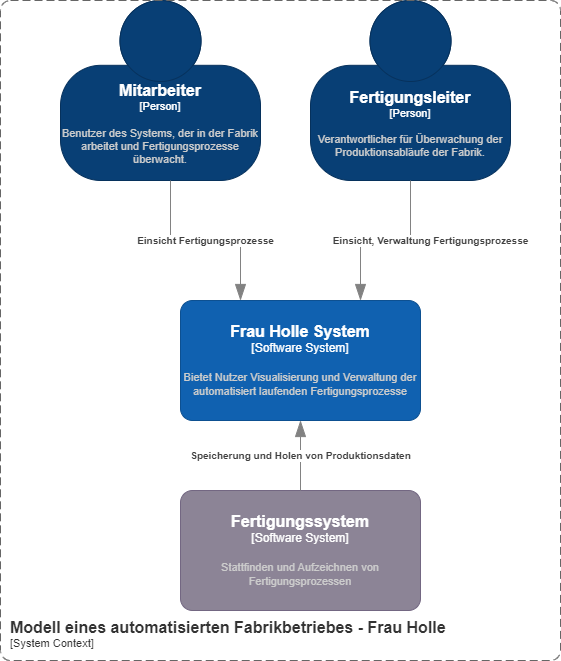

The diagram above was exported from draw.io. Its source (the exported page's mxGraphModel, read from the mxfile embedded in the PNG):
<mxGraphModel dx="1036" dy="606" grid="1" gridSize="10" guides="1" tooltips="1" connect="1" arrows="1" fold="1" page="1" pageScale="1" pageWidth="827" pageHeight="1169" math="0" shadow="0">
  <root>
    <mxCell id="0" />
    <mxCell id="1" parent="0" />
    <object placeholders="1" c4Name="Mitarbeiter" c4Type="Person" c4Description="Benutzer des Systems, der in der Fabrik arbeitet und Fertigungsprozesse überwacht." label="&lt;font style=&quot;font-size: 16px&quot;&gt;&lt;b&gt;%c4Name%&lt;/b&gt;&lt;/font&gt;&lt;div&gt;[%c4Type%]&lt;/div&gt;&lt;br&gt;&lt;div&gt;&lt;font style=&quot;font-size: 11px&quot;&gt;&lt;font color=&quot;#cccccc&quot;&gt;%c4Description%&lt;/font&gt;&lt;/div&gt;" id="qyH0ibVdg32JchlG7otq-1">
      <mxCell style="html=1;fontSize=11;dashed=0;whiteSpace=wrap;fillColor=#083F75;strokeColor=#06315C;fontColor=#ffffff;shape=mxgraph.c4.person2;align=center;metaEdit=1;points=[[0.5,0,0],[1,0.5,0],[1,0.75,0],[0.75,1,0],[0.5,1,0],[0.25,1,0],[0,0.75,0],[0,0.5,0]];resizable=0;" parent="1" vertex="1">
        <mxGeometry x="140" y="20" width="200" height="180" as="geometry" />
      </mxCell>
    </object>
    <object placeholders="1" c4Name="Fertigungsleiter" c4Type="Person" c4Description="Verantwortlicher für Überwachung der Produktionsabläufe der Fabrik." label="&lt;font style=&quot;font-size: 16px&quot;&gt;&lt;b&gt;%c4Name%&lt;/b&gt;&lt;/font&gt;&lt;div&gt;[%c4Type%]&lt;/div&gt;&lt;br&gt;&lt;div&gt;&lt;font style=&quot;font-size: 11px&quot;&gt;&lt;font color=&quot;#cccccc&quot;&gt;%c4Description%&lt;/font&gt;&lt;/div&gt;" id="qyH0ibVdg32JchlG7otq-2">
      <mxCell style="html=1;fontSize=11;dashed=0;whiteSpace=wrap;fillColor=#083F75;strokeColor=#06315C;fontColor=#ffffff;shape=mxgraph.c4.person2;align=center;metaEdit=1;points=[[0.5,0,0],[1,0.5,0],[1,0.75,0],[0.75,1,0],[0.5,1,0],[0.25,1,0],[0,0.75,0],[0,0.5,0]];resizable=0;" parent="1" vertex="1">
        <mxGeometry x="390" y="20" width="200" height="180" as="geometry" />
      </mxCell>
    </object>
    <object placeholders="1" c4Name="Frau Holle System" c4Type="Software System" c4Description="Bietet Nutzer Visualisierung und Verwaltung der automatisiert laufenden Fertigungsprozesse" label="&lt;font style=&quot;font-size: 16px&quot;&gt;&lt;b&gt;%c4Name%&lt;/b&gt;&lt;/font&gt;&lt;div&gt;[%c4Type%]&lt;/div&gt;&lt;br&gt;&lt;div&gt;&lt;font style=&quot;font-size: 11px&quot;&gt;&lt;font color=&quot;#cccccc&quot;&gt;%c4Description%&lt;/font&gt;&lt;/div&gt;" id="qyH0ibVdg32JchlG7otq-3">
      <mxCell style="rounded=1;whiteSpace=wrap;html=1;labelBackgroundColor=none;fillColor=#1061B0;fontColor=#ffffff;align=center;arcSize=10;strokeColor=#0D5091;metaEdit=1;resizable=0;points=[[0.25,0,0],[0.5,0,0],[0.75,0,0],[1,0.25,0],[1,0.5,0],[1,0.75,0],[0.75,1,0],[0.5,1,0],[0.25,1,0],[0,0.75,0],[0,0.5,0],[0,0.25,0]];" parent="1" vertex="1">
        <mxGeometry x="260" y="320" width="240" height="120" as="geometry" />
      </mxCell>
    </object>
    <object placeholders="1" c4Type="Relationship" c4Description="Einsicht Fertigungsprozesse" label="&lt;div style=&quot;text-align: left&quot;&gt;&lt;div style=&quot;text-align: center&quot;&gt;&lt;b&gt;%c4Description%&lt;/b&gt;&lt;/div&gt;" id="qyH0ibVdg32JchlG7otq-4">
      <mxCell style="endArrow=blockThin;html=1;fontSize=10;fontColor=#404040;strokeWidth=1;endFill=1;strokeColor=#828282;elbow=vertical;metaEdit=1;endSize=14;startSize=14;jumpStyle=arc;jumpSize=16;rounded=0;edgeStyle=orthogonalEdgeStyle;entryX=0.25;entryY=0;entryDx=0;entryDy=0;entryPerimeter=0;" parent="1" target="qyH0ibVdg32JchlG7otq-3" edge="1">
        <mxGeometry width="240" relative="1" as="geometry">
          <mxPoint x="250" y="200" as="sourcePoint" />
          <mxPoint x="490" y="200" as="targetPoint" />
          <Array as="points">
            <mxPoint x="250" y="260" />
            <mxPoint x="320" y="260" />
          </Array>
        </mxGeometry>
      </mxCell>
    </object>
    <object placeholders="1" c4Type="Relationship" c4Description="Einsicht, Verwaltung Fertigungsprozesse" label="&lt;div style=&quot;text-align: left&quot;&gt;&lt;div style=&quot;text-align: center&quot;&gt;&lt;b&gt;%c4Description%&lt;/b&gt;&lt;/div&gt;" id="qyH0ibVdg32JchlG7otq-5">
      <mxCell style="endArrow=blockThin;html=1;fontSize=10;fontColor=#404040;strokeWidth=1;endFill=1;strokeColor=#828282;elbow=vertical;metaEdit=1;endSize=14;startSize=14;jumpStyle=arc;jumpSize=16;rounded=0;edgeStyle=orthogonalEdgeStyle;entryX=0.75;entryY=0;entryDx=0;entryDy=0;entryPerimeter=0;" parent="1" target="qyH0ibVdg32JchlG7otq-3" edge="1">
        <mxGeometry x="-0.2941" y="-20" width="240" relative="1" as="geometry">
          <mxPoint x="490" y="200" as="sourcePoint" />
          <mxPoint x="560" y="320" as="targetPoint" />
          <Array as="points">
            <mxPoint x="490" y="260" />
            <mxPoint x="440" y="260" />
          </Array>
          <mxPoint x="20" y="20" as="offset" />
        </mxGeometry>
      </mxCell>
    </object>
    <object placeholders="1" c4Name="Fertigungssystem" c4Type="Software System" c4Description="Stattfinden und Aufzeichnen von Fertigungsprozessen" label="&lt;font style=&quot;font-size: 16px&quot;&gt;&lt;b&gt;%c4Name%&lt;/b&gt;&lt;/font&gt;&lt;div&gt;[%c4Type%]&lt;/div&gt;&lt;br&gt;&lt;div&gt;&lt;font style=&quot;font-size: 11px&quot;&gt;&lt;font color=&quot;#cccccc&quot;&gt;%c4Description%&lt;/font&gt;&lt;/div&gt;" id="qyH0ibVdg32JchlG7otq-6">
      <mxCell style="rounded=1;whiteSpace=wrap;html=1;labelBackgroundColor=none;fillColor=#8C8496;fontColor=#ffffff;align=center;arcSize=10;strokeColor=#736782;metaEdit=1;resizable=0;points=[[0.25,0,0],[0.5,0,0],[0.75,0,0],[1,0.25,0],[1,0.5,0],[1,0.75,0],[0.75,1,0],[0.5,1,0],[0.25,1,0],[0,0.75,0],[0,0.5,0],[0,0.25,0]];" parent="1" vertex="1">
        <mxGeometry x="260" y="510" width="240" height="120" as="geometry" />
      </mxCell>
    </object>
    <object placeholders="1" c4Type="Relationship" c4Description="Speicherung und Holen von Produktionsdaten" label="&lt;div style=&quot;text-align: left&quot;&gt;&lt;div style=&quot;text-align: center&quot;&gt;&lt;b&gt;%c4Description%&lt;/b&gt;&lt;/div&gt;" id="qyH0ibVdg32JchlG7otq-8">
      <mxCell style="endArrow=blockThin;html=1;fontSize=10;fontColor=#404040;strokeWidth=1;endFill=1;strokeColor=#828282;elbow=vertical;metaEdit=1;endSize=14;startSize=14;jumpStyle=arc;jumpSize=16;rounded=0;edgeStyle=orthogonalEdgeStyle;exitX=0.5;exitY=0;exitDx=0;exitDy=0;exitPerimeter=0;" parent="1" source="qyH0ibVdg32JchlG7otq-6" edge="1">
        <mxGeometry width="240" relative="1" as="geometry">
          <mxPoint x="410" y="350" as="sourcePoint" />
          <mxPoint x="380" y="440" as="targetPoint" />
        </mxGeometry>
      </mxCell>
    </object>
    <object placeholders="1" c4Name="Modell eines automatisierten Fabrikbetriebes - Frau Holle" c4Type="ContainerScopeBoundary" c4Application="System Context" label="&lt;font style=&quot;font-size: 16px&quot;&gt;&lt;b&gt;&lt;div style=&quot;text-align: left&quot;&gt;%c4Name%&lt;/div&gt;&lt;/b&gt;&lt;/font&gt;&lt;div style=&quot;text-align: left&quot;&gt;[%c4Application%]&lt;/div&gt;" id="96Z3QLO6TRoUIQ2yUtyu-1">
      <mxCell style="rounded=1;fontSize=11;whiteSpace=wrap;html=1;dashed=1;arcSize=20;fillColor=none;strokeColor=#666666;fontColor=#333333;labelBackgroundColor=none;align=left;verticalAlign=bottom;labelBorderColor=none;spacingTop=0;spacing=10;dashPattern=8 4;metaEdit=1;rotatable=0;perimeter=rectanglePerimeter;noLabel=0;labelPadding=0;allowArrows=0;connectable=0;expand=0;recursiveResize=0;editable=1;pointerEvents=0;absoluteArcSize=1;points=[[0.25,0,0],[0.5,0,0],[0.75,0,0],[1,0.25,0],[1,0.5,0],[1,0.75,0],[0.75,1,0],[0.5,1,0],[0.25,1,0],[0,0.75,0],[0,0.5,0],[0,0.25,0]];" parent="1" vertex="1">
        <mxGeometry x="80" y="20" width="560" height="660" as="geometry" />
      </mxCell>
    </object>
  </root>
</mxGraphModel>